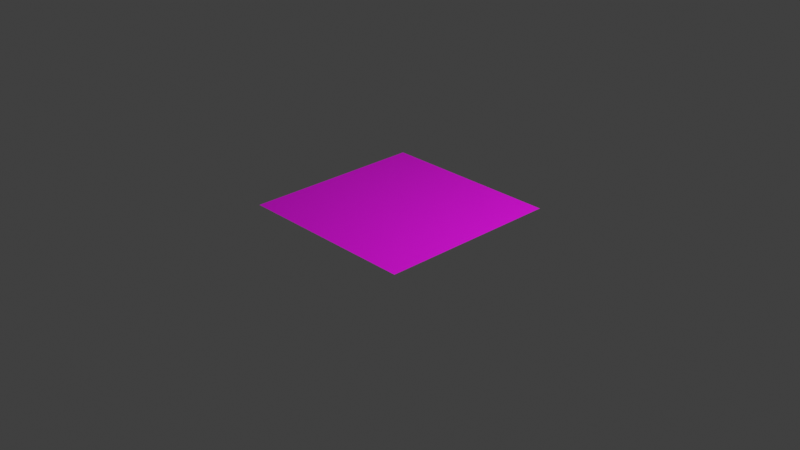 # Source: heightmap2.blend  (saved by Blender 3.0.42; exported with 4.5.12 LTS)
import bpy
from mathutils import Matrix  # noqa: F401  (used for matrix-valued properties, if any)

bpy.ops.wm.read_factory_settings(use_empty=True)
scene = bpy.context.scene
scene.name = 'Scene'

# ---- collections
col_collection = bpy.data.collections.new('Collection'); scene.collection.children.link(col_collection)

# ---- images (referenced by path relative to the original .blend; pixels are not part of the script)
import os
ASSET_DIR = os.environ.get("B2B_ASSET_DIR", "")  # directory of the original .blend (textures are referenced by path, not embedded)
HERE = os.path.dirname(os.path.abspath(__file__))  # packed textures are extracted next to this script under _unpacked/

def load_image(name, relpath, width, height, colorspace="sRGB"):
    """Load a texture the original file referenced (path relative to the .blend, or extracted next to this script)."""
    p = next((c for c in (os.path.join(HERE, relpath), os.path.join(ASSET_DIR, relpath)) if relpath and os.path.exists(c)), "")
    if p:
        img = bpy.data.images.load(p, check_existing=True)
        img.name = name
    else:  # same state as the original file: an image datablock whose file is absent (Cycles renders it pink)
        img = bpy.data.images.new(name, width, height)
        img.source = "FILE"
        img.filepath = "//" + (relpath or name)
    img.colorspace_settings.name = colorspace
    return img
img_heightmap_color = load_image('heightmap_color', '', 1024, 1024, 'sRGB')

# ---- materials (node trees are filled in below, after node groups)
mat_material_001 = bpy.data.materials.new('Material.001')
mat_material_001.use_transparent_shadow = False

# ---- material node trees
mat_material_001.use_nodes = True; mat_material_001.node_tree.nodes.clear()
_N = mat_material_001.node_tree.nodes; _L = mat_material_001.node_tree.links
n0 = _N.new('ShaderNodeBsdfPrincipled'); n0.name = 'Principled BSDF'; n0.location = (10, 300)
n0.distribution = 'GGX'
n0.subsurface_method = 'RANDOM_WALK_SKIN'
n0.inputs[3].default_value = 1.45
n0.inputs[27].default_value = (0.0, 0.0, 0.0, 1.0)
n0.inputs[28].default_value = 1.0
n1 = _N.new('ShaderNodeOutputMaterial'); n1.name = 'Material Output'; n1.location = (300, 300)
n2 = _N.new('ShaderNodeTexImage'); n2.name = 'Image Texture'; n2.location = (-280, 280)
n2.image = img_heightmap_color
_L.new(n0.outputs[0], n1.inputs[0])
_L.new(n2.outputs[0], n0.inputs[0])
n1.is_active_output = True

# ---- world
world_world = bpy.data.worlds.new('World'); scene.world = world_world
world_world.use_nodes = True; world_world.node_tree.nodes.clear()
_N = world_world.node_tree.nodes; _L = world_world.node_tree.links
n0 = _N.new('ShaderNodeOutputWorld'); n0.name = 'World Output'; n0.location = (300, 300)
n1 = _N.new('ShaderNodeBackground'); n1.name = 'Background'; n1.location = (10, 300)
n1.inputs[0].default_value = (0.05088, 0.05088, 0.05088, 1.0)
_L.new(n1.outputs[0], n0.inputs[0])
n0.is_active_output = True
world_world.color = (0.05088, 0.05088, 0.05088)
world_world.use_sun_shadow = False
world_world.sun_shadow_jitter_overblur = 0.0

# ---- cameras
cam_camera = bpy.data.cameras.new('Camera')
cam_camera.clip_end = 100.0
cam_camera.ortho_scale = 7.314

# ---- lights
light_light = bpy.data.lights.new('Light', 'POINT')
light_light.transmission_factor = 0.0
light_light.energy = 1000.0
light_light.shadow_soft_size = 0.1
light_light.shadow_maximum_resolution = 0.006
light_light.use_absolute_resolution = True

# ---- meshes
me_grid = bpy.data.meshes.new('Grid')
me_grid.from_pydata([(-1.0, -1.0, 0.0), (-0.8, -1.0, 0.0), (-0.6, -1.0, 0.0), (-0.4, -1.0, 0.0), (-0.2, -1.0, 0.0), (0.0, -1.0, 0.0), (0.2, -1.0, 0.0), (0.4, -1.0, 0.0), (0.6, -1.0, 0.0), (0.8, -1.0, 0.0), (1.0, -1.0, 0.0), (-1.0, -0.8, 0.0), (-0.8, -0.8, 0.0), (-0.6, -0.8, 0.0), (-0.4, -0.8, 0.0), (-0.2, -0.8, 0.0), (0.0, -0.8, 0.0), (0.2, -0.8, 0.0), (0.4, -0.8, 0.0), (0.6, -0.8, 0.0), (0.8, -0.8, 0.0), (1.0, -0.8, 0.0), (-1.0, -0.6, 0.0), (-0.8, -0.6, 0.0), (-0.6, -0.6, 0.0), (-0.4, -0.6, 0.0), (-0.2, -0.6, 0.0), (0.0, -0.6, 0.0), (0.2, -0.6, 0.0), (0.4, -0.6, 0.0), (0.6, -0.6, 0.0), (0.8, -0.6, 0.0), (1.0, -0.6, 0.0), (-1.0, -0.4, 0.0), (-0.8, -0.4, 0.0), (-0.6, -0.4, 0.0), (-0.4, -0.4, 0.0), (-0.2, -0.4, 0.0), (0.0, -0.4, 0.0), (0.2, -0.4, 0.0), (0.4, -0.4, 0.0), (0.6, -0.4, 0.0), (0.8, -0.4, 0.0), (1.0, -0.4, 0.0), (-1.0, -0.2, 0.0), (-0.8, -0.2, 0.0), (-0.6, -0.2, 0.0), (-0.4, -0.2, 0.0), (-0.2, -0.2, 0.0), (0.0, -0.2, 0.0), (0.2, -0.2, 0.0), (0.4, -0.2, 0.0), (0.6, -0.2, 0.0), (0.8, -0.2, 0.0), (1.0, -0.2, 0.0), (-1.0, 0.0, 0.0), (-0.8, 0.0, 0.0), (-0.6, 0.0, 0.0), (-0.4, 0.0, 0.0), (-0.2, 0.0, 0.0), (0.0, 0.0, 0.0), (0.2, 0.0, 0.0), (0.4, 0.0, 0.0), (0.6, 0.0, 0.0), (0.8, 0.0, 0.0), (1.0, 0.0, 0.0), (-1.0, 0.2, 0.0), (-0.8, 0.2, 0.0), (-0.6, 0.2, 0.0), (-0.4, 0.2, 0.0), (-0.2, 0.2, 0.0), (0.0, 0.2, 0.0), (0.2, 0.2, 0.0), (0.4, 0.2, 0.0), (0.6, 0.2, 0.0), (0.8, 0.2, 0.0), (1.0, 0.2, 0.0), (-1.0, 0.4, 0.0), (-0.8, 0.4, 0.0), (-0.6, 0.4, 0.0), (-0.4, 0.4, 0.0), (-0.2, 0.4, 0.0), (0.0, 0.4, 0.0), (0.2, 0.4, 0.0), (0.4, 0.4, 0.0), (0.6, 0.4, 0.0), (0.8, 0.4, 0.0), (1.0, 0.4, 0.0), (-1.0, 0.6, 0.0), (-0.8, 0.6, 0.0), (-0.6, 0.6, 0.0), (-0.4, 0.6, 0.0), (-0.2, 0.6, 0.0), (0.0, 0.6, 0.0), (0.2, 0.6, 0.0), (0.4, 0.6, 0.0), (0.6, 0.6, 0.0), (0.8, 0.6, 0.0), (1.0, 0.6, 0.0), (-1.0, 0.8, 0.0), (-0.8, 0.8, 0.0), (-0.6, 0.8, 0.0), (-0.4, 0.8, 0.0), (-0.2, 0.8, 0.0), (0.0, 0.8, 0.0), (0.2, 0.8, 0.0), (0.4, 0.8, 0.0), (0.6, 0.8, 0.0), (0.8, 0.8, 0.0), (1.0, 0.8, 0.0), (-1.0, 1.0, 0.0), (-0.8, 1.0, 0.0), (-0.6, 1.0, 0.0), (-0.4, 1.0, 0.0), (-0.2, 1.0, 0.0), (0.0, 1.0, 0.0), (0.2, 1.0, 0.0), (0.4, 1.0, 0.0), (0.6, 1.0, 0.0), (0.8, 1.0, 0.0), (1.0, 1.0, 0.0)], [], [(0, 1, 12, 11), (1, 2, 13, 12), (2, 3, 14, 13), (3, 4, 15, 14), (4, 5, 16, 15), (5, 6, 17, 16), (6, 7, 18, 17), (7, 8, 19, 18), (8, 9, 20, 19), (9, 10, 21, 20), (11, 12, 23, 22), (12, 13, 24, 23), (13, 14, 25, 24), (14, 15, 26, 25), (15, 16, 27, 26), (16, 17, 28, 27), (17, 18, 29, 28), (18, 19, 30, 29), (19, 20, 31, 30), (20, 21, 32, 31), (22, 23, 34, 33), (23, 24, 35, 34), (24, 25, 36, 35), (25, 26, 37, 36), (26, 27, 38, 37), (27, 28, 39, 38), (28, 29, 40, 39), (29, 30, 41, 40), (30, 31, 42, 41), (31, 32, 43, 42), (33, 34, 45, 44), (34, 35, 46, 45), (35, 36, 47, 46), (36, 37, 48, 47), (37, 38, 49, 48), (38, 39, 50, 49), (39, 40, 51, 50), (40, 41, 52, 51), (41, 42, 53, 52), (42, 43, 54, 53), (44, 45, 56, 55), (45, 46, 57, 56), (46, 47, 58, 57), (47, 48, 59, 58), (48, 49, 60, 59), (49, 50, 61, 60), (50, 51, 62, 61), (51, 52, 63, 62), (52, 53, 64, 63), (53, 54, 65, 64), (55, 56, 67, 66), (56, 57, 68, 67), (57, 58, 69, 68), (58, 59, 70, 69), (59, 60, 71, 70), (60, 61, 72, 71), (61, 62, 73, 72), (62, 63, 74, 73), (63, 64, 75, 74), (64, 65, 76, 75), (66, 67, 78, 77), (67, 68, 79, 78), (68, 69, 80, 79), (69, 70, 81, 80), (70, 71, 82, 81), (71, 72, 83, 82), (72, 73, 84, 83), (73, 74, 85, 84), (74, 75, 86, 85), (75, 76, 87, 86), (77, 78, 89, 88), (78, 79, 90, 89), (79, 80, 91, 90), (80, 81, 92, 91), (81, 82, 93, 92), (82, 83, 94, 93), (83, 84, 95, 94), (84, 85, 96, 95), (85, 86, 97, 96), (86, 87, 98, 97), (88, 89, 100, 99), (89, 90, 101, 100), (90, 91, 102, 101), (91, 92, 103, 102), (92, 93, 104, 103), (93, 94, 105, 104), (94, 95, 106, 105), (95, 96, 107, 106), (96, 97, 108, 107), (97, 98, 109, 108), (99, 100, 111, 110), (100, 101, 112, 111), (101, 102, 113, 112), (102, 103, 114, 113), (103, 104, 115, 114), (104, 105, 116, 115), (105, 106, 117, 116), (106, 107, 118, 117), (107, 108, 119, 118), (108, 109, 120, 119)])
_uv = me_grid.uv_layers.new(name='UVMap')
_uv.uv.foreach_set('vector', [1.0, 1.0, 0.9, 1.0, 0.9, 0.9, 1.0, 0.9, 0.9, 1.0, 0.8, 1.0, 0.8, 0.9, 0.9, 0.9, 0.8, 1.0, 0.7, 1.0, 0.7, 0.9, 0.8, 0.9, 0.7, 1.0, 0.6, 1.0, 0.6, 0.9, 0.7, 0.9, 0.6, 1.0, 0.5, 1.0, 0.5, 0.9, 0.6, 0.9, 0.5, 1.0, 0.4, 1.0, 0.4, 0.9, 0.5, 0.9, 0.4, 1.0, 0.3, 1.0, 0.3, 0.9, 0.4, 0.9, 0.3, 1.0, 0.2, 1.0, 0.2, 0.9, 0.3, 0.9, 0.2, 1.0, 0.1, 1.0, 0.1, 0.9, 0.2, 0.9, 0.1, 1.0, 0.0, 1.0, 0.0, 0.9, 0.1, 0.9, 1.0, 0.9, 0.9, 0.9, 0.9, 0.8, 1.0, 0.8, 0.9, 0.9, 0.8, 0.9, 0.8, 0.8, 0.9, 0.8, 0.8, 0.9, 0.7, 0.9, 0.7, 0.8, 0.8, 0.8, 0.7, 0.9, 0.6, 0.9, 0.6, 0.8, 0.7, 0.8, 0.6, 0.9, 0.5, 0.9, 0.5, 0.8, 0.6, 0.8, 0.5, 0.9, 0.4, 0.9, 0.4, 0.8, 0.5, 0.8, 0.4, 0.9, 0.3, 0.9, 0.3, 0.8, 0.4, 0.8, 0.3, 0.9, 0.2, 0.9, 0.2, 0.8, 0.3, 0.8, 0.2, 0.9, 0.1, 0.9, 0.1, 0.8, 0.2, 0.8, 0.1, 0.9, 0.0, 0.9, 0.0, 0.8, 0.1, 0.8, 1.0, 0.8, 0.9, 0.8, 0.9, 0.7, 1.0, 0.7, 0.9, 0.8, 0.8, 0.8, 0.8, 0.7, 0.9, 0.7, 0.8, 0.8, 0.7, 0.8, 0.7, 0.7, 0.8, 0.7, 0.7, 0.8, 0.6, 0.8, 0.6, 0.7, 0.7, 0.7, 0.6, 0.8, 0.5, 0.8, 0.5, 0.7, 0.6, 0.7, 0.5, 0.8, 0.4, 0.8, 0.4, 0.7, 0.5, 0.7, 0.4, 0.8, 0.3, 0.8, 0.3, 0.7, 0.4, 0.7, 0.3, 0.8, 0.2, 0.8, 0.2, 0.7, 0.3, 0.7, 0.2, 0.8, 0.1, 0.8, 0.1, 0.7, 0.2, 0.7, 0.1, 0.8, 0.0, 0.8, 0.0, 0.7, 0.1, 0.7, 1.0, 0.7, 0.9, 0.7, 0.9, 0.6, 1.0, 0.6, 0.9, 0.7, 0.8, 0.7, 0.8, 0.6, 0.9, 0.6, 0.8, 0.7, 0.7, 0.7, 0.7, 0.6, 0.8, 0.6, 0.7, 0.7, 0.6, 0.7, 0.6, 0.6, 0.7, 0.6, 0.6, 0.7, 0.5, 0.7, 0.5, 0.6, 0.6, 0.6, 0.5, 0.7, 0.4, 0.7, 0.4, 0.6, 0.5, 0.6, 0.4, 0.7, 0.3, 0.7, 0.3, 0.6, 0.4, 0.6, 0.3, 0.7, 0.2, 0.7, 0.2, 0.6, 0.3, 0.6, 0.2, 0.7, 0.1, 0.7, 0.1, 0.6, 0.2, 0.6, 0.1, 0.7, 0.0, 0.7, 0.0, 0.6, 0.1, 0.6, 1.0, 0.6, 0.9, 0.6, 0.9, 0.5, 1.0, 0.5, 0.9, 0.6, 0.8, 0.6, 0.8, 0.5, 0.9, 0.5, 0.8, 0.6, 0.7, 0.6, 0.7, 0.5, 0.8, 0.5, 0.7, 0.6, 0.6, 0.6, 0.6, 0.5, 0.7, 0.5, 0.6, 0.6, 0.5, 0.6, 0.5, 0.5, 0.6, 0.5, 0.5, 0.6, 0.4, 0.6, 0.4, 0.5, 0.5, 0.5, 0.4, 0.6, 0.3, 0.6, 0.3, 0.5, 0.4, 0.5, 0.3, 0.6, 0.2, 0.6, 0.2, 0.5, 0.3, 0.5, 0.2, 0.6, 0.1, 0.6, 0.1, 0.5, 0.2, 0.5, 0.1, 0.6, 0.0, 0.6, 0.0, 0.5, 0.1, 0.5, 1.0, 0.5, 0.9, 0.5, 0.9, 0.4, 1.0, 0.4, 0.9, 0.5, 0.8, 0.5, 0.8, 0.4, 0.9, 0.4, 0.8, 0.5, 0.7, 0.5, 0.7, 0.4, 0.8, 0.4, 0.7, 0.5, 0.6, 0.5, 0.6, 0.4, 0.7, 0.4, 0.6, 0.5, 0.5, 0.5, 0.5, 0.4, 0.6, 0.4, 0.5, 0.5, 0.4, 0.5, 0.4, 0.4, 0.5, 0.4, 0.4, 0.5, 0.3, 0.5, 0.3, 0.4, 0.4, 0.4, 0.3, 0.5, 0.2, 0.5, 0.2, 0.4, 0.3, 0.4, 0.2, 0.5, 0.1, 0.5, 0.1, 0.4, 0.2, 0.4, 0.1, 0.5, 0.0, 0.5, 0.0, 0.4, 0.1, 0.4, 1.0, 0.4, 0.9, 0.4, 0.9, 0.3, 1.0, 0.3, 0.9, 0.4, 0.8, 0.4, 0.8, 0.3, 0.9, 0.3, 0.8, 0.4, 0.7, 0.4, 0.7, 0.3, 0.8, 0.3, 0.7, 0.4, 0.6, 0.4, 0.6, 0.3, 0.7, 0.3, 0.6, 0.4, 0.5, 0.4, 0.5, 0.3, 0.6, 0.3, 0.5, 0.4, 0.4, 0.4, 0.4, 0.3, 0.5, 0.3, 0.4, 0.4, 0.3, 0.4, 0.3, 0.3, 0.4, 0.3, 0.3, 0.4, 0.2, 0.4, 0.2, 0.3, 0.3, 0.3, 0.2, 0.4, 0.1, 0.4, 0.1, 0.3, 0.2, 0.3, 0.1, 0.4, 0.0, 0.4, 1.192e-07, 0.3, 0.1, 0.3, 1.0, 0.3, 0.9, 0.3, 0.9, 0.2, 1.0, 0.2, 0.9, 0.3, 0.8, 0.3, 0.8, 0.2, 0.9, 0.2, 0.8, 0.3, 0.7, 0.3, 0.7, 0.2, 0.8, 0.2, 0.7, 0.3, 0.6, 0.3, 0.6, 0.2, 0.7, 0.2, 0.6, 0.3, 0.5, 0.3, 0.5, 0.2, 0.6, 0.2, 0.5, 0.3, 0.4, 0.3, 0.4, 0.2, 0.5, 0.2, 0.4, 0.3, 0.3, 0.3, 0.3, 0.2, 0.4, 0.2, 0.3, 0.3, 0.2, 0.3, 0.2, 0.2, 0.3, 0.2, 0.2, 0.3, 0.1, 0.3, 0.1, 0.2, 0.2, 0.2, 0.1, 0.3, 1.192e-07, 0.3, 1.192e-07, 0.2, 0.1, 0.2, 1.0, 0.2, 0.9, 0.2, 0.9, 0.1, 1.0, 0.1, 0.9, 0.2, 0.8, 0.2, 0.8, 0.1, 0.9, 0.1, 0.8, 0.2, 0.7, 0.2, 0.7, 0.1, 0.8, 0.1, 0.7, 0.2, 0.6, 0.2, 0.6, 0.1, 0.7, 0.1, 0.6, 0.2, 0.5, 0.2, 0.5, 0.1, 0.6, 0.1, 0.5, 0.2, 0.4, 0.2, 0.4, 0.1, 0.5, 0.1, 0.4, 0.2, 0.3, 0.2, 0.3, 0.1, 0.4, 0.1, 0.3, 0.2, 0.2, 0.2, 0.2, 0.1, 0.3, 0.1, 0.2, 0.2, 0.1, 0.2, 0.1, 0.1, 0.2, 0.1, 0.1, 0.2, 1.192e-07, 0.2, 1.192e-07, 0.1, 0.1, 0.1, 1.0, 0.1, 0.9, 0.1, 0.9, 1.192e-07, 1.0, 1.192e-07, 0.9, 0.1, 0.8, 0.1, 0.8, 1.192e-07, 0.9, 1.192e-07, 0.8, 0.1, 0.7, 0.1, 0.7, 1.192e-07, 0.8, 1.192e-07, 0.7, 0.1, 0.6, 0.1, 0.6, 0.0, 0.7, 1.192e-07, 0.6, 0.1, 0.5, 0.1, 0.5, 0.0, 0.6, 0.0, 0.5, 0.1, 0.4, 0.1, 0.4, 0.0, 0.5, 0.0, 0.4, 0.1, 0.3, 0.1, 0.3, 0.0, 0.4, 0.0, 0.3, 0.1, 0.2, 0.1, 0.2, 0.0, 0.3, 0.0, 0.2, 0.1, 0.1, 0.1, 0.1, 0.0, 0.2, 0.0, 0.1, 0.1, 1.192e-07, 0.1, 1.192e-07, 0.0, 0.1, 0.0])
me_grid.materials.append(mat_material_001)
me_grid.use_remesh_fix_poles = True
me_grid.use_remesh_preserve_attributes = False
me_grid.update()

# ---- objects
ob_light = bpy.data.objects.new('Light', light_light)
ob_camera = bpy.data.objects.new('Camera', cam_camera)
ob_grid = bpy.data.objects.new('Grid', me_grid)

# ---- transforms, parenting, visibility, modifiers, constraints
ob_light.location = (4.076, 1.005, 5.904)
ob_light.rotation_euler = (0.6503, 0.05522, 1.866)
ob_light.lock_rotations_4d = False
ob_light.empty_display_type = 'ARROWS'
ob_light.color = (0.0, 0.0, 0.0, 0.0)
ob_light.lineart.crease_threshold = 0.0
ob_camera.location = (7.359, -6.926, 4.958)
ob_camera.rotation_euler = (1.109, 0.0, 0.8149)
ob_camera.lock_rotations_4d = False
ob_camera.empty_display_type = 'ARROWS'
ob_camera.color = (0.0, 0.0, 0.0, 0.0)
ob_camera.display_type = 'WIRE'
ob_camera.lineart.crease_threshold = 0.0
ob_grid.location = (0.0, 0.0, 0.0)
_m = ob_grid.modifiers.new('Subdivision', 'SUBSURF')
_m.subdivision_type = 'SIMPLE'
_m.levels = 6
_m.render_levels = 3
_m = ob_grid.modifiers.new('Displace', 'DISPLACE')
_m.mid_level = 0.0
_m.strength = 0.135

# ---- collection membership
col_collection.objects.link(ob_light)
col_collection.objects.link(ob_camera)
col_collection.objects.link(ob_grid)

# ---- scene / render settings (as saved in the file)
scene.camera = ob_camera
scene.frame_start = 1; scene.frame_end = 250; scene.frame_set(1)
scene.render.engine = 'BLENDER_EEVEE_NEXT'
scene.cycles.sampling_pattern = 'TABULATED_SOBOL'
scene.cycles.use_light_tree = False
scene.view_settings.view_transform = 'Standard'
bpy.context.view_layer.update()
